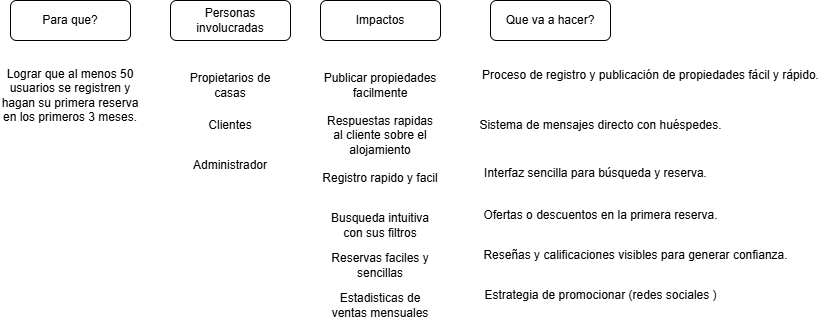

The diagram above was exported from draw.io. Its source (the exported page's mxGraphModel, read from the mxfile embedded in the PNG):
<mxGraphModel dx="954" dy="592" grid="1" gridSize="10" guides="1" tooltips="1" connect="1" arrows="1" fold="1" page="1" pageScale="1" pageWidth="827" pageHeight="1169" math="0" shadow="0">
  <root>
    <mxCell id="0" />
    <mxCell id="1" parent="0" />
    <mxCell id="XHNGNAhOC_IVlTllqITt-1" value="Para que?" style="rounded=1;whiteSpace=wrap;html=1;" parent="1" vertex="1">
      <mxGeometry x="50" y="80" width="120" height="40" as="geometry" />
    </mxCell>
    <mxCell id="zS5jOFGzdt5pl1d9nfWD-1" value="Lograr que al menos 50 usuarios se registren y hagan su primera reserva en los primeros 3 meses." style="text;html=1;align=center;verticalAlign=middle;whiteSpace=wrap;rounded=0;" parent="1" vertex="1">
      <mxGeometry x="40" y="120" width="140" height="110" as="geometry" />
    </mxCell>
    <mxCell id="zS5jOFGzdt5pl1d9nfWD-2" value="Personas involucradas" style="rounded=1;whiteSpace=wrap;html=1;" parent="1" vertex="1">
      <mxGeometry x="210" y="80" width="120" height="40" as="geometry" />
    </mxCell>
    <mxCell id="zS5jOFGzdt5pl1d9nfWD-4" value="Propietarios de casas" style="text;html=1;align=center;verticalAlign=middle;whiteSpace=wrap;rounded=0;" parent="1" vertex="1">
      <mxGeometry x="220" y="150" width="100" height="30" as="geometry" />
    </mxCell>
    <mxCell id="zS5jOFGzdt5pl1d9nfWD-6" value="Clientes" style="text;html=1;align=center;verticalAlign=middle;whiteSpace=wrap;rounded=0;" parent="1" vertex="1">
      <mxGeometry x="220" y="190" width="100" height="30" as="geometry" />
    </mxCell>
    <mxCell id="zS5jOFGzdt5pl1d9nfWD-7" value="Administrador" style="text;html=1;align=center;verticalAlign=middle;whiteSpace=wrap;rounded=0;" parent="1" vertex="1">
      <mxGeometry x="220" y="230" width="100" height="30" as="geometry" />
    </mxCell>
    <mxCell id="zS5jOFGzdt5pl1d9nfWD-8" value="Impactos" style="rounded=1;whiteSpace=wrap;html=1;" parent="1" vertex="1">
      <mxGeometry x="360" y="80" width="120" height="40" as="geometry" />
    </mxCell>
    <mxCell id="zS5jOFGzdt5pl1d9nfWD-9" value="Publicar propiedades facilmente" style="text;html=1;align=center;verticalAlign=middle;whiteSpace=wrap;rounded=0;" parent="1" vertex="1">
      <mxGeometry x="360" y="150" width="120" height="30" as="geometry" />
    </mxCell>
    <mxCell id="zS5jOFGzdt5pl1d9nfWD-10" value="Respuestas rapidas al cliente sobre el alojamiento" style="text;html=1;align=center;verticalAlign=middle;whiteSpace=wrap;rounded=0;" parent="1" vertex="1">
      <mxGeometry x="360" y="200" width="120" height="30" as="geometry" />
    </mxCell>
    <mxCell id="zS5jOFGzdt5pl1d9nfWD-11" value="Registro rapido y facil&lt;div&gt;&lt;br&gt;&lt;/div&gt;" style="text;html=1;align=center;verticalAlign=middle;whiteSpace=wrap;rounded=0;" parent="1" vertex="1">
      <mxGeometry x="360" y="250" width="120" height="30" as="geometry" />
    </mxCell>
    <mxCell id="zS5jOFGzdt5pl1d9nfWD-12" value="&lt;div&gt;Busqueda intuitiva con sus filtros&lt;/div&gt;" style="text;html=1;align=center;verticalAlign=middle;whiteSpace=wrap;rounded=0;" parent="1" vertex="1">
      <mxGeometry x="360" y="290" width="120" height="30" as="geometry" />
    </mxCell>
    <mxCell id="zS5jOFGzdt5pl1d9nfWD-13" value="&lt;div&gt;Reservas faciles y sencillas&lt;/div&gt;" style="text;html=1;align=center;verticalAlign=middle;whiteSpace=wrap;rounded=0;" parent="1" vertex="1">
      <mxGeometry x="360" y="330" width="120" height="30" as="geometry" />
    </mxCell>
    <mxCell id="zS5jOFGzdt5pl1d9nfWD-14" value="Estadisticas de ventas mensuales" style="text;html=1;align=center;verticalAlign=middle;whiteSpace=wrap;rounded=0;" parent="1" vertex="1">
      <mxGeometry x="360" y="370" width="120" height="30" as="geometry" />
    </mxCell>
    <mxCell id="zS5jOFGzdt5pl1d9nfWD-15" value="Que va a hacer?" style="rounded=1;whiteSpace=wrap;html=1;" parent="1" vertex="1">
      <mxGeometry x="530" y="80" width="120" height="40" as="geometry" />
    </mxCell>
    <mxCell id="zS5jOFGzdt5pl1d9nfWD-17" value="Proceso de registro y publicación de propiedades fácil y rápido." style="text;html=1;align=center;verticalAlign=middle;resizable=0;points=[];autosize=1;strokeColor=none;fillColor=none;" parent="1" vertex="1">
      <mxGeometry x="510" y="140" width="360" height="30" as="geometry" />
    </mxCell>
    <mxCell id="zS5jOFGzdt5pl1d9nfWD-19" value="Sistema de mensajes directo con huéspedes." style="text;html=1;align=center;verticalAlign=middle;resizable=0;points=[];autosize=1;strokeColor=none;fillColor=none;" parent="1" vertex="1">
      <mxGeometry x="505" y="190" width="270" height="30" as="geometry" />
    </mxCell>
    <mxCell id="zS5jOFGzdt5pl1d9nfWD-21" value="&#10;Interfaz sencilla para búsqueda y reserva.&#10;&#10;" style="text;html=1;align=center;verticalAlign=middle;resizable=0;points=[];autosize=1;strokeColor=none;fillColor=none;" parent="1" vertex="1">
      <mxGeometry x="510" y="230" width="250" height="60" as="geometry" />
    </mxCell>
    <mxCell id="zS5jOFGzdt5pl1d9nfWD-22" value="Ofertas o descuentos en la primera reserva." style="text;html=1;align=center;verticalAlign=middle;resizable=0;points=[];autosize=1;strokeColor=none;fillColor=none;" parent="1" vertex="1">
      <mxGeometry x="510" y="280" width="260" height="30" as="geometry" />
    </mxCell>
    <mxCell id="zS5jOFGzdt5pl1d9nfWD-23" value="Reseñas y calificaciones visibles para generar confianza." style="text;html=1;align=center;verticalAlign=middle;resizable=0;points=[];autosize=1;strokeColor=none;fillColor=none;" parent="1" vertex="1">
      <mxGeometry x="510" y="320" width="330" height="30" as="geometry" />
    </mxCell>
    <mxCell id="zS5jOFGzdt5pl1d9nfWD-25" value="Estrategia de promocionar (redes sociales&amp;nbsp;&lt;span style=&quot;color: light-dark(rgb(0, 0, 0), rgb(255, 255, 255)); background-color: transparent;&quot;&gt;)&amp;nbsp; &amp;nbsp; &amp;nbsp; &amp;nbsp; &amp;nbsp;&lt;/span&gt;" style="text;html=1;align=center;verticalAlign=middle;resizable=0;points=[];autosize=1;strokeColor=none;fillColor=none;" parent="1" vertex="1">
      <mxGeometry x="510" y="360" width="290" height="30" as="geometry" />
    </mxCell>
  </root>
</mxGraphModel>